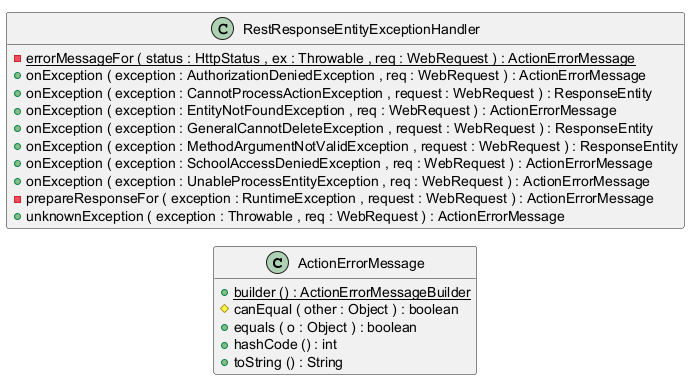

The diagram above was rendered by PlantUML. Its source (embedded in the PNG):
@startuml
!pragma layout smetana

left to right direction


class ActionErrorMessage {
	{field} +errorCode : int
	{field} +errorMessage : String
	{field} +errorUrl : String
	{method}  {static} +builder () : ActionErrorMessageBuilder
	{method} #canEqual ( other : Object ) : boolean
	{method} +equals ( o : Object ) : boolean
	{method} +hashCode () : int
	{method} +toString () : String
}


class RestResponseEntityExceptionHandler {
	{field} {static} -log : Logger
	{method}  {static} -errorMessageFor ( status : HttpStatus , ex : Throwable , req : WebRequest ) : ActionErrorMessage
	{method} +onException ( exception : AuthorizationDeniedException , req : WebRequest ) : ActionErrorMessage
	{method} +onException ( exception : CannotProcessActionException , request : WebRequest ) : ResponseEntity
	{method} +onException ( exception : EntityNotFoundException , req : WebRequest ) : ActionErrorMessage
	{method} +onException ( exception : GeneralCannotDeleteException , request : WebRequest ) : ResponseEntity
	{method} +onException ( exception : MethodArgumentNotValidException , request : WebRequest ) : ResponseEntity
	{method} +onException ( exception : SchoolAccessDeniedException , req : WebRequest ) : ActionErrorMessage
	{method} +onException ( exception : UnableProcessEntityException , req : WebRequest ) : ActionErrorMessage
	{method} -prepareResponseFor ( exception : RuntimeException , request : WebRequest ) : ActionErrorMessage
	{method} +unknownException ( exception : Throwable , req : WebRequest ) : ActionErrorMessage
}





hide fields

@enduml